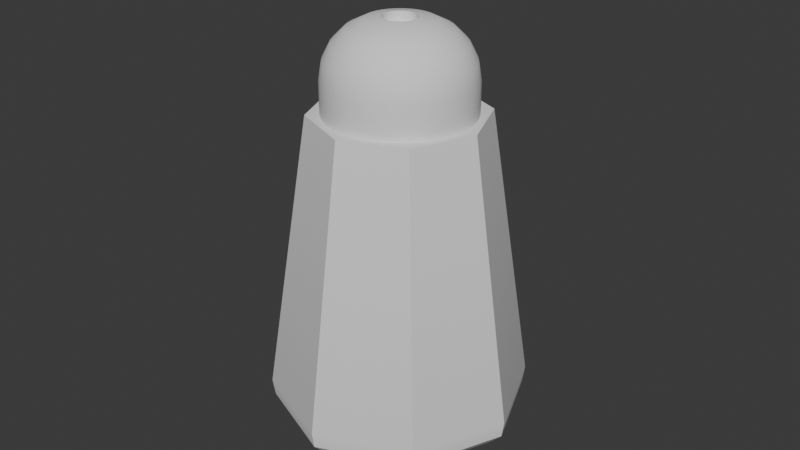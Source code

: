 # Source: sugar.blend  (saved by Blender 4.5.91; exported with 4.5.12 LTS)
import bpy
from mathutils import Matrix  # noqa: F401  (used for matrix-valued properties, if any)

bpy.ops.wm.read_factory_settings(use_empty=True)
scene = bpy.context.scene
scene.name = 'Scene'

# ---- collections
col_collection = bpy.data.collections.new('Collection'); scene.collection.children.link(col_collection)

# ---- world
world_world = bpy.data.worlds.new('World'); scene.world = world_world
world_world.use_nodes = True; world_world.node_tree.nodes.clear()
_N = world_world.node_tree.nodes; _L = world_world.node_tree.links
n0 = _N.new('ShaderNodeOutputWorld'); n0.name = 'World Output'; n0.location = (200, 100)
n1 = _N.new('ShaderNodeBackground'); n1.name = 'Background'; n1.location = (-200, 100)
n1.inputs[0].default_value = (0.05088, 0.05088, 0.05088, 1.0)
_L.new(n1.outputs[0], n0.inputs[0])
n0.is_active_output = True
world_world.color = (0.05088, 0.05088, 0.05088)
world_world.sun_shadow_jitter_overblur = 0.0

# ---- meshes
me_cylinder_005 = bpy.data.meshes.new('Cylinder.005')
me_cylinder_005.from_pydata([(3.127e-11, 0.02652, 0.05707), (0.01875, 0.01875, 0.05707), (0.02652, 0.0, 0.05707), (0.01875, -0.01875, 0.05707), (3.127e-11, -0.02652, 0.05707), (-0.01875, -0.01875, 0.05707), (-0.02652, 0.0, 0.05707), (-0.01875, 0.01875, 0.05707), (-4.576e-10, 0.02994, -0.04086), (-6.754e-11, 0.03978, -0.03045), (-2.86e-10, 0.03542, -0.03947), (-1.43e-10, 0.03902, -0.03566), (0.02117, 0.02117, -0.04086), (0.02813, 0.02813, -0.03045), (0.02505, 0.02505, -0.03947), (0.02759, 0.02759, -0.03566), (0.02994, 4.576e-10, -0.04086), (0.03978, 0.0, -0.03045), (0.03542, 2.288e-10, -0.03947), (0.03902, 8.581e-11, -0.03566), (0.02117, -0.02117, -0.04086), (0.02813, -0.02813, -0.03045), (0.02505, -0.02505, -0.03947), (0.02759, -0.02759, -0.03566), (4.576e-10, -0.02994, -0.04086), (-6.754e-11, -0.03978, -0.03045), (2.288e-10, -0.03542, -0.03947), (2.86e-11, -0.03902, -0.03566), (-0.02117, -0.02117, -0.04086), (-0.02813, -0.02813, -0.03045), (-0.02505, -0.02505, -0.03947), (-0.02759, -0.02759, -0.03566), (-0.02994, -4.576e-10, -0.04086), (-0.03978, 0.0, -0.03045), (-0.03542, -2.288e-10, -0.03947), (-0.03902, -8.581e-11, -0.03566), (-0.02117, 0.02117, -0.04086), (-0.02813, 0.02813, -0.03045), (-0.02505, 0.02505, -0.03947), (-0.02759, 0.02759, -0.03566), (0.01583, 0.01583, 0.05707), (7.56e-10, 0.02238, 0.05707), (0.02238, -6.065e-10, 0.05707), (0.01583, -0.01583, 0.05707), (-8.002e-10, -0.02238, 0.05707), (-0.01583, -0.01583, 0.05707), (-0.02238, 9.497e-10, 0.05707), (-0.01583, 0.01583, 0.05707), (0.008565, 0.02068, 0.05707), (0.02068, 0.008565, 0.05707), (0.02068, -0.008565, 0.05707), (0.008565, -0.02068, 0.05707), (-0.008565, -0.02068, 0.05707), (-0.02068, -0.008565, 0.05707), (-0.02068, 0.008565, 0.05707), (-0.008565, 0.02068, 0.05707), (0.004366, 0.02195, 0.05707), (0.01861, 0.01243, 0.05707), (0.02195, -0.004366, 0.05707), (0.01243, -0.01861, 0.05707), (-0.004366, -0.02195, 0.05707), (-0.01861, -0.01243, 0.05707), (-0.02195, 0.004366, 0.05707), (-0.01243, 0.01861, 0.05707), (0.01243, 0.01861, 0.05707), (0.02195, 0.004366, 0.05707), (0.01861, -0.01243, 0.05707), (0.004366, -0.02195, 0.05707), (-0.01243, -0.01861, 0.05707), (-0.02195, -0.004366, 0.05707), (-0.01861, 0.01243, 0.05707), (-0.004366, 0.02195, 0.05707), (0.0009788, 0.004921, 0.08433), (0.004366, 0.02195, 0.06705), (0.002026, 0.01018, 0.08348), (0.00297, 0.01493, 0.08103), (0.003719, 0.0187, 0.0772), (0.0042, 0.02112, 0.07239), (2.71e-10, 0.02238, 0.06705), (-5.721e-10, 0.005017, 0.08433), (1.43e-11, 0.02153, 0.07239), (-2.288e-10, 0.01906, 0.0772), (-4.147e-10, 0.01522, 0.08103), (-5.292e-10, 0.01038, 0.08348), (0.004171, 0.002787, 0.08433), (0.01861, 0.01243, 0.06705), (0.008633, 0.005768, 0.08348), (0.01266, 0.008457, 0.08103), (0.01585, 0.01059, 0.0772), (0.0179, 0.01196, 0.07239), (0.01583, 0.01583, 0.06705), (0.003548, 0.003548, 0.08433), (0.01522, 0.01522, 0.07239), (0.01348, 0.01348, 0.0772), (0.01076, 0.01076, 0.08103), (0.007342, 0.007342, 0.08348), (0.004921, -0.0009788, 0.08433), (0.02195, -0.004366, 0.06705), (0.01018, -0.002026, 0.08348), (0.01493, -0.00297, 0.08103), (0.0187, -0.003719, 0.0772), (0.02112, -0.0042, 0.07239), (0.02238, -6.065e-10, 0.06705), (0.005017, 8.581e-09, 0.08433), (0.02153, -1.573e-10, 0.07239), (0.01906, 1.144e-09, 0.0772), (0.01522, 3.175e-09, 0.08103), (0.01038, 5.742e-09, 0.08348), (0.002787, -0.004171, 0.08433), (0.01243, -0.01861, 0.06705), (0.005768, -0.008633, 0.08348), (0.008457, -0.01266, 0.08103), (0.01059, -0.01585, 0.0772), (0.01196, -0.0179, 0.07239), (0.01583, -0.01583, 0.06705), (0.003548, -0.003548, 0.08433), (0.01522, -0.01522, 0.07239), (0.01348, -0.01348, 0.0772), (0.01076, -0.01076, 0.08103), (0.007342, -0.007342, 0.08348), (-0.0009788, -0.004921, 0.08433), (-0.004366, -0.02195, 0.06705), (-0.002026, -0.01018, 0.08348), (-0.00297, -0.01493, 0.08103), (-0.003719, -0.0187, 0.0772), (-0.0042, -0.02112, 0.07239), (-1.285e-09, -0.02238, 0.06705), (-2.174e-09, -0.005017, 0.08433), (-1.545e-09, -0.02153, 0.07239), (-1.788e-09, -0.01906, 0.0772), (-1.988e-09, -0.01522, 0.08103), (-2.117e-09, -0.01038, 0.08348), (-0.004171, -0.002787, 0.08433), (-0.01861, -0.01243, 0.06705), (-0.008633, -0.005768, 0.08348), (-0.01266, -0.008457, 0.08103), (-0.01585, -0.01059, 0.0772), (-0.0179, -0.01196, 0.07239), (-0.01583, -0.01583, 0.06705), (-0.003548, -0.003548, 0.08433), (-0.01522, -0.01522, 0.07239), (-0.01348, -0.01348, 0.0772), (-0.01076, -0.01076, 0.08103), (-0.007342, -0.007342, 0.08348), (-0.004921, 0.0009788, 0.08433), (-0.02195, 0.004366, 0.06705), (-0.01018, 0.002026, 0.08348), (-0.01493, 0.00297, 0.08103), (-0.0187, 0.003719, 0.0772), (-0.02112, 0.0042, 0.07239), (-0.02238, 9.497e-10, 0.06705), (-0.005017, 9.153e-10, 0.08433), (-0.02153, 9.439e-10, 0.07239), (-0.01906, 9.439e-10, 0.0772), (-0.01522, 9.439e-10, 0.08103), (-0.01038, 9.224e-10, 0.08348), (-0.002787, 0.004171, 0.08433), (-0.01243, 0.01861, 0.06705), (-0.005768, 0.008633, 0.08348), (-0.008457, 0.01266, 0.08103), (-0.01059, 0.01585, 0.0772), (-0.01196, 0.0179, 0.07239), (-0.01583, 0.01583, 0.06705), (-0.003548, 0.003548, 0.08433), (-0.01522, 0.01522, 0.07239), (-0.01348, 0.01348, 0.0772), (-0.01076, 0.01076, 0.08103), (-0.007342, 0.007342, 0.08348), (0.002787, 0.004171, 0.08433), (0.01243, 0.01861, 0.06705), (0.005768, 0.008633, 0.08348), (0.008457, 0.01266, 0.08103), (0.01059, 0.01585, 0.0772), (0.01196, 0.0179, 0.07239), (0.008565, 0.02068, 0.06705), (0.00192, 0.004635, 0.08433), (0.008239, 0.01989, 0.07239), (0.007296, 0.01761, 0.0772), (0.005826, 0.01406, 0.08103), (0.003973, 0.009592, 0.08348), (0.004921, 0.0009788, 0.08433), (0.02195, 0.004366, 0.06705), (0.01018, 0.002026, 0.08348), (0.01493, 0.00297, 0.08103), (0.0187, 0.003719, 0.0772), (0.02112, 0.0042, 0.07239), (0.02068, 0.008565, 0.06705), (0.004635, 0.00192, 0.08433), (0.01989, 0.008239, 0.07239), (0.01761, 0.007296, 0.0772), (0.01406, 0.005826, 0.08103), (0.009592, 0.003973, 0.08348), (0.004171, -0.002787, 0.08433), (0.01861, -0.01243, 0.06705), (0.008633, -0.005768, 0.08348), (0.01266, -0.008457, 0.08103), (0.01585, -0.01059, 0.0772), (0.0179, -0.01196, 0.07239), (0.02068, -0.008565, 0.06705), (0.004635, -0.00192, 0.08433), (0.01989, -0.008239, 0.07239), (0.01761, -0.007296, 0.0772), (0.01406, -0.005826, 0.08103), (0.009592, -0.003973, 0.08348), (0.0009788, -0.004921, 0.08433), (0.004366, -0.02195, 0.06705), (0.002026, -0.01018, 0.08348), (0.00297, -0.01493, 0.08103), (0.003719, -0.0187, 0.0772), (0.0042, -0.02112, 0.07239), (0.008565, -0.02068, 0.06705), (0.00192, -0.004635, 0.08433), (0.008239, -0.01989, 0.07239), (0.007296, -0.01761, 0.0772), (0.005826, -0.01406, 0.08103), (0.003973, -0.009592, 0.08348), (-0.002787, -0.004171, 0.08433), (-0.01243, -0.01861, 0.06705), (-0.005768, -0.008633, 0.08348), (-0.008457, -0.01266, 0.08103), (-0.01059, -0.01585, 0.0772), (-0.01196, -0.0179, 0.07239), (-0.008565, -0.02068, 0.06705), (-0.00192, -0.004635, 0.08433), (-0.008239, -0.01989, 0.07239), (-0.007296, -0.01761, 0.0772), (-0.005826, -0.01406, 0.08103), (-0.003973, -0.009592, 0.08348), (-0.004921, -0.0009788, 0.08433), (-0.02195, -0.004366, 0.06705), (-0.01018, -0.002026, 0.08348), (-0.01493, -0.00297, 0.08103), (-0.0187, -0.003719, 0.0772), (-0.02112, -0.0042, 0.07239), (-0.02068, -0.008565, 0.06705), (-0.004635, -0.00192, 0.08433), (-0.01989, -0.008239, 0.07239), (-0.01761, -0.007296, 0.0772), (-0.01406, -0.005826, 0.08103), (-0.009592, -0.003973, 0.08348), (-0.004171, 0.002787, 0.08433), (-0.01861, 0.01243, 0.06705), (-0.008633, 0.005768, 0.08348), (-0.01266, 0.008457, 0.08103), (-0.01585, 0.01059, 0.0772), (-0.0179, 0.01196, 0.07239), (-0.02068, 0.008565, 0.06705), (-0.004635, 0.00192, 0.08433), (-0.01989, 0.008239, 0.07239), (-0.01761, 0.007296, 0.0772), (-0.01406, 0.005826, 0.08103), (-0.009592, 0.003973, 0.08348), (-0.0009788, 0.004921, 0.08433), (-0.004366, 0.02195, 0.06705), (-0.002026, 0.01018, 0.08348), (-0.00297, 0.01493, 0.08103), (-0.003719, 0.0187, 0.0772), (-0.0042, 0.02112, 0.07239), (-0.008565, 0.02068, 0.06705), (-0.00192, 0.004635, 0.08433), (-0.008239, 0.01989, 0.07239), (-0.007296, 0.01761, 0.0772), (-0.005826, 0.01406, 0.08103), (-0.003973, 0.009592, 0.08348), (-5.721e-10, 0.005017, 0.08163), (0.0009788, 0.004921, 0.08163), (0.003548, 0.003548, 0.08163), (0.004171, 0.002787, 0.08163), (0.005017, 8.581e-09, 0.08163), (0.004921, -0.0009788, 0.08163), (0.003548, -0.003548, 0.08163), (0.002787, -0.004171, 0.08163), (-2.174e-09, -0.005017, 0.08163), (-0.0009788, -0.004921, 0.08163), (-0.003548, -0.003548, 0.08163), (-0.004171, -0.002787, 0.08163), (-0.005017, 9.153e-10, 0.08163), (-0.004921, 0.0009788, 0.08163), (-0.003548, 0.003548, 0.08163), (-0.002787, 0.004171, 0.08163), (0.00192, 0.004635, 0.08163), (0.002787, 0.004171, 0.08163), (0.004635, 0.00192, 0.08163), (0.004921, 0.0009788, 0.08163), (0.004635, -0.00192, 0.08163), (0.004171, -0.002787, 0.08163), (0.00192, -0.004635, 0.08163), (0.0009788, -0.004921, 0.08163), (-0.00192, -0.004635, 0.08163), (-0.002787, -0.004171, 0.08163), (-0.004635, -0.00192, 0.08163), (-0.004921, -0.0009788, 0.08163), (-0.004635, 0.00192, 0.08163), (-0.004171, 0.002787, 0.08163), (-0.00192, 0.004635, 0.08163), (-0.0009788, 0.004921, 0.08163)], [], [(37, 7, 0, 9), (17, 2, 3, 21), (21, 3, 4, 25), (25, 4, 5, 29), (29, 5, 6, 33), (33, 6, 7, 37), (1, 0, 41, 56, 48, 64, 40), (13, 1, 2, 17), (9, 0, 1, 13), (9, 13, 15, 11), (11, 15, 14, 10), (10, 14, 12, 8), (13, 17, 19, 15), (15, 19, 18, 14), (14, 18, 16, 12), (17, 21, 23, 19), (19, 23, 22, 18), (18, 22, 20, 16), (21, 25, 27, 23), (23, 27, 26, 22), (22, 26, 24, 20), (25, 29, 31, 27), (27, 31, 30, 26), (26, 30, 28, 24), (29, 33, 35, 31), (31, 35, 34, 30), (30, 34, 32, 28), (33, 37, 39, 35), (35, 39, 38, 34), (34, 38, 36, 32), (37, 9, 11, 39), (39, 11, 10, 38), (38, 10, 8, 36), (8, 12, 16, 20, 24, 28, 32, 36), (68, 52, 222, 217), (0, 7, 47, 63, 55, 71, 41), (6, 5, 45, 61, 53, 69, 46), (4, 3, 43, 59, 51, 67, 44), (2, 1, 40, 57, 49, 65, 42), (7, 6, 46, 62, 54, 70, 47), (5, 4, 44, 60, 52, 68, 45), (3, 2, 42, 58, 50, 66, 43), (48, 56, 73, 174), (54, 62, 145, 246), (59, 43, 114, 109), (69, 53, 234, 229), (55, 63, 157, 258), (60, 44, 126, 121), (70, 54, 246, 241), (61, 45, 138, 133), (71, 55, 258, 253), (62, 46, 150, 145), (63, 47, 162, 157), (41, 71, 253, 78), (64, 48, 174, 169), (40, 64, 169, 90), (57, 40, 90, 85), (42, 65, 181, 102), (259, 156, 279, 294), (43, 66, 193, 114), (49, 57, 85, 186), (44, 67, 205, 126), (50, 58, 97, 198), (45, 68, 217, 138), (65, 49, 186, 181), (51, 59, 109, 210), (46, 69, 229, 150), (66, 50, 198, 193), (52, 60, 121, 222), (47, 70, 241, 162), (67, 51, 210, 205), (53, 61, 133, 234), (58, 42, 102, 97), (73, 78, 80, 77), (77, 80, 81, 76), (76, 81, 82, 75), (75, 82, 83, 74), (74, 83, 79, 72), (85, 90, 92, 89), (89, 92, 93, 88), (88, 93, 94, 87), (87, 94, 95, 86), (86, 95, 91, 84), (97, 102, 104, 101), (101, 104, 105, 100), (100, 105, 106, 99), (99, 106, 107, 98), (98, 107, 103, 96), (109, 114, 116, 113), (113, 116, 117, 112), (112, 117, 118, 111), (111, 118, 119, 110), (110, 119, 115, 108), (121, 126, 128, 125), (125, 128, 129, 124), (124, 129, 130, 123), (123, 130, 131, 122), (122, 131, 127, 120), (133, 138, 140, 137), (137, 140, 141, 136), (136, 141, 142, 135), (135, 142, 143, 134), (134, 143, 139, 132), (145, 150, 152, 149), (149, 152, 153, 148), (148, 153, 154, 147), (147, 154, 155, 146), (146, 155, 151, 144), (157, 162, 164, 161), (161, 164, 165, 160), (160, 165, 166, 159), (159, 166, 167, 158), (158, 167, 163, 156), (169, 174, 176, 173), (173, 176, 177, 172), (172, 177, 178, 171), (171, 178, 179, 170), (170, 179, 175, 168), (181, 186, 188, 185), (185, 188, 189, 184), (184, 189, 190, 183), (183, 190, 191, 182), (182, 191, 187, 180), (193, 198, 200, 197), (197, 200, 201, 196), (196, 201, 202, 195), (195, 202, 203, 194), (194, 203, 199, 192), (205, 210, 212, 209), (209, 212, 213, 208), (208, 213, 214, 207), (207, 214, 215, 206), (206, 215, 211, 204), (217, 222, 224, 221), (221, 224, 225, 220), (220, 225, 226, 219), (219, 226, 227, 218), (218, 227, 223, 216), (229, 234, 236, 233), (233, 236, 237, 232), (232, 237, 238, 231), (231, 238, 239, 230), (230, 239, 235, 228), (241, 246, 248, 245), (245, 248, 249, 244), (244, 249, 250, 243), (243, 250, 251, 242), (242, 251, 247, 240), (253, 258, 260, 257), (257, 260, 261, 256), (256, 261, 262, 255), (255, 262, 263, 254), (254, 263, 259, 252), (174, 73, 77, 176), (176, 77, 76, 177), (177, 76, 75, 178), (178, 75, 74, 179), (179, 74, 72, 175), (186, 85, 89, 188), (188, 89, 88, 189), (189, 88, 87, 190), (190, 87, 86, 191), (191, 86, 84, 187), (198, 97, 101, 200), (200, 101, 100, 201), (201, 100, 99, 202), (202, 99, 98, 203), (203, 98, 96, 199), (210, 109, 113, 212), (212, 113, 112, 213), (213, 112, 111, 214), (214, 111, 110, 215), (215, 110, 108, 211), (222, 121, 125, 224), (224, 125, 124, 225), (225, 124, 123, 226), (226, 123, 122, 227), (227, 122, 120, 223), (234, 133, 137, 236), (236, 137, 136, 237), (237, 136, 135, 238), (238, 135, 134, 239), (239, 134, 132, 235), (246, 145, 149, 248), (248, 149, 148, 249), (249, 148, 147, 250), (250, 147, 146, 251), (251, 146, 144, 247), (258, 157, 161, 260), (260, 161, 160, 261), (261, 160, 159, 262), (262, 159, 158, 263), (263, 158, 156, 259), (90, 169, 173, 92), (92, 173, 172, 93), (93, 172, 171, 94), (94, 171, 170, 95), (95, 170, 168, 91), (102, 181, 185, 104), (104, 185, 184, 105), (105, 184, 183, 106), (106, 183, 182, 107), (107, 182, 180, 103), (114, 193, 197, 116), (116, 197, 196, 117), (117, 196, 195, 118), (118, 195, 194, 119), (119, 194, 192, 115), (126, 205, 209, 128), (128, 209, 208, 129), (129, 208, 207, 130), (130, 207, 206, 131), (131, 206, 204, 127), (138, 217, 221, 140), (140, 221, 220, 141), (141, 220, 219, 142), (142, 219, 218, 143), (143, 218, 216, 139), (150, 229, 233, 152), (152, 233, 232, 153), (153, 232, 231, 154), (154, 231, 230, 155), (155, 230, 228, 151), (162, 241, 245, 164), (164, 245, 244, 165), (165, 244, 243, 166), (166, 243, 242, 167), (167, 242, 240, 163), (78, 253, 257, 80), (80, 257, 256, 81), (81, 256, 255, 82), (82, 255, 254, 83), (83, 254, 252, 79), (56, 41, 78, 73), (266, 281, 280, 265, 264, 295, 294, 279, 278, 293, 292, 277, 276, 291, 290, 275, 274, 289, 288, 273, 272, 287, 286, 271, 270, 285, 284, 269, 268, 283, 282, 267), (228, 235, 290, 291), (168, 175, 280, 281), (108, 115, 270, 271), (235, 132, 275, 290), (163, 240, 293, 278), (211, 108, 271, 286), (240, 247, 292, 293), (139, 216, 289, 274), (180, 187, 282, 283), (120, 127, 272, 273), (187, 84, 267, 282), (115, 192, 285, 270), (252, 259, 294, 295), (91, 168, 281, 266), (192, 199, 284, 285), (132, 139, 274, 275), (72, 79, 264, 265), (247, 144, 277, 292), (79, 252, 295, 264), (204, 211, 286, 287), (223, 120, 273, 288), (144, 151, 276, 277), (151, 228, 291, 276), (84, 91, 266, 267), (199, 96, 269, 284), (127, 204, 287, 272), (216, 223, 288, 289), (175, 72, 265, 280), (156, 163, 278, 279), (103, 180, 283, 268), (96, 103, 268, 269)])
me_cylinder_005.polygons.foreach_set('use_smooth', [True] * 266)
_k = set([(0, 1), (0, 7), (0, 9), (1, 2), (1, 13), (2, 3), (2, 17), (3, 4), (3, 21), (4, 5), (4, 25), (5, 6), (5, 29), (6, 7), (6, 33), (7, 37), (9, 11), (10, 11), (10, 14), (10, 38), (11, 15), (11, 39), (13, 15), (14, 15), (14, 18), (15, 19), (17, 19), (18, 19), (18, 22), (19, 23), (21, 23), (22, 23), (22, 26), (23, 27), (25, 27), (26, 27), (26, 30), (27, 31), (29, 31), (30, 31), (30, 34), (31, 35), (33, 35), (34, 35), (34, 38), (35, 39), (37, 39), (38, 39), (40, 57), (40, 64), (41, 56), (41, 71), (42, 58), (42, 65), (43, 59), (43, 66), (44, 60), (44, 67), (45, 61), (45, 68), (46, 62), (46, 69), (47, 63), (47, 70), (48, 56), (48, 64), (49, 57), (49, 65), (50, 58), (50, 66), (51, 59), (51, 67), (52, 60), (52, 68), (53, 61), (53, 69), (54, 62), (54, 70), (55, 63), (55, 71), (72, 79), (72, 175), (79, 252), (84, 91), (84, 187), (91, 168), (96, 103), (96, 199), (103, 180), (108, 115), (108, 211), (115, 192), (120, 127), (120, 223), (127, 204), (132, 139), (132, 235), (139, 216), (144, 151), (144, 247), (151, 228), (156, 163), (156, 259), (163, 240), (168, 175), (180, 187), (192, 199), (204, 211), (216, 223), (228, 235), (240, 247), (252, 259), (264, 265), (264, 295), (265, 280), (266, 267), (266, 281), (267, 282), (268, 269), (268, 283), (269, 284), (270, 271), (270, 285), (271, 286), (272, 273), (272, 287), (273, 288), (274, 275), (274, 289), (275, 290), (276, 277), (276, 291), (277, 292), (278, 279), (278, 293), (279, 294), (280, 281), (282, 283), (284, 285), (286, 287), (288, 289), (290, 291), (292, 293), (294, 295)])
me_cylinder_005.attributes.new('sharp_edge', 'BOOLEAN', 'EDGE').data.foreach_set('value', [ (min(e.vertices), max(e.vertices)) in _k for e in me_cylinder_005.edges])
_uv = me_cylinder_005.uv_layers.new(name='UVMap')
_uv.uv.foreach_set('vector', [0.6493, 0.7675, 0.6382, 0.5757, 0.6696, 0.5756, 0.6964, 0.7674, 0.7436, 0.7675, 0.7547, 0.5757, 0.7992, 0.5757, 0.8103, 0.7675, 0.8103, 0.7675, 0.7992, 0.5757, 0.8306, 0.5756, 0.8575, 0.7674, 0.581, 0.9141, 0.5922, 0.7873, 0.6366, 0.7873, 0.6477, 0.9141, 0.5354, 0.7674, 0.5622, 0.5756, 0.5937, 0.5757, 0.5826, 0.7675, 0.5826, 0.7675, 0.5937, 0.5757, 0.6382, 0.5757, 0.6493, 0.7675, 0.2488, 0.8072, 0.2485, 0.9007, 0.2313, 0.8935, 0.237, 0.8742, 0.239, 0.8539, 0.2371, 0.8337, 0.2314, 0.8143, 0.6964, 0.7674, 0.7233, 0.5756, 0.7547, 0.5757, 0.7436, 0.7675, 0.739, 0.9141, 0.7501, 0.7873, 0.7946, 0.7873, 0.8057, 0.9141, 0.739, 0.9141, 0.8057, 0.9141, 0.8051, 0.9237, 0.7397, 0.9237, 0.7397, 0.9237, 0.8051, 0.9237, 0.8021, 0.9348, 0.7427, 0.9348, 0.8609, 0.3705, 0.9424, 0.3705, 0.9359, 0.3863, 0.8675, 0.3863, 0.6964, 0.7674, 0.7436, 0.7675, 0.7442, 0.7789, 0.698, 0.7788, 0.8051, 0.9237, 0.8514, 0.9541, 0.8441, 0.9624, 0.8021, 0.9348, 0.9424, 0.3705, 1.0, 0.4281, 0.9843, 0.4346, 0.9359, 0.3863, 0.7436, 0.7675, 0.8103, 0.7675, 0.8097, 0.7789, 0.7442, 0.7789, 0.7442, 0.7789, 0.8097, 0.7789, 0.8066, 0.7873, 0.7472, 0.7873, 1.0, 0.4281, 0.9999, 0.5095, 0.9842, 0.5031, 0.9843, 0.4346, 0.8103, 0.7675, 0.8575, 0.7674, 0.8559, 0.7788, 0.8097, 0.7789, 0.5354, 0.9541, 0.5817, 0.9237, 0.5847, 0.9348, 0.5427, 0.9624, 0.9999, 0.5095, 0.9424, 0.5672, 0.9358, 0.5515, 0.9842, 0.5031, 0.581, 0.9141, 0.6477, 0.9141, 0.6471, 0.9237, 0.5817, 0.9237, 0.5817, 0.9237, 0.6471, 0.9237, 0.6441, 0.9348, 0.5847, 0.9348, 0.9424, 0.5672, 0.861, 0.5672, 0.8674, 0.5515, 0.9358, 0.5515, 0.5354, 0.7674, 0.5826, 0.7675, 0.5832, 0.7789, 0.5369, 0.7788, 0.6471, 0.9237, 0.6934, 0.9541, 0.6861, 0.9624, 0.6441, 0.9348, 0.861, 0.5672, 0.8033, 0.5097, 0.8191, 0.5031, 0.8674, 0.5515, 0.5826, 0.7675, 0.6493, 0.7675, 0.6486, 0.7789, 0.5832, 0.7789, 0.5832, 0.7789, 0.6486, 0.7789, 0.6456, 0.7873, 0.5862, 0.7873, 0.8033, 0.5097, 0.8034, 0.4282, 0.8192, 0.4347, 0.8191, 0.5031, 0.6493, 0.7675, 0.6964, 0.7674, 0.6949, 0.7788, 0.6486, 0.7789, 0.6934, 0.9541, 0.7397, 0.9237, 0.7427, 0.9348, 0.7007, 0.9624, 0.8034, 0.4282, 0.8609, 0.3705, 0.8675, 0.3863, 0.8192, 0.4347, 0.8675, 0.3863, 0.9359, 0.3863, 0.9843, 0.4346, 0.9842, 0.5031, 0.9358, 0.5515, 0.8674, 0.5515, 0.8191, 0.5031, 0.8192, 0.4347, 0.513, 0.07139, 0.5564, 0.1149, 0.4973, 0.1655, 0.4646, 0.1327, 0.2485, 0.9007, 0.1818, 0.966, 0.1748, 0.9488, 0.1925, 0.9394, 0.2082, 0.9266, 0.2212, 0.9111, 0.2313, 0.8935, 0.08924, 0.9658, 0.02347, 0.9002, 0.04074, 0.893, 0.05033, 0.9107, 0.06322, 0.9262, 0.07874, 0.939, 0.09638, 0.9486, 0.0233, 0.807, 0.08924, 0.741, 0.09644, 0.7583, 0.07869, 0.7679, 0.0631, 0.7809, 0.05021, 0.7965, 0.04064, 0.8142, 0.1827, 0.741, 0.2488, 0.8072, 0.2314, 0.8143, 0.2218, 0.7965, 0.2089, 0.7809, 0.1932, 0.7679, 0.1755, 0.7583, 0.1818, 0.966, 0.08924, 0.9658, 0.09638, 0.9486, 0.1156, 0.9543, 0.1356, 0.9563, 0.1556, 0.9544, 0.1748, 0.9488, 0.02347, 0.9002, 0.0233, 0.807, 0.04064, 0.8142, 0.03491, 0.8335, 0.03305, 0.8537, 0.03497, 0.8737, 0.04074, 0.893, 0.08924, 0.741, 0.1827, 0.741, 0.1755, 0.7583, 0.1561, 0.7526, 0.1359, 0.7507, 0.1158, 0.7526, 0.09644, 0.7583, 0.07055, 0.5123, 0.03632, 0.461, 0.1049, 0.423, 0.1297, 0.4618, 0.1148, 0.07085, 0.166, 0.03673, 0.2041, 0.1047, 0.1654, 0.13, 0.6137, 0.4052, 0.5902, 0.462, 0.5209, 0.4268, 0.5386, 0.384, 0.2831, 0.001286, 0.3446, 0.001312, 0.3386, 0.07897, 0.2923, 0.07863, 0.001477, 0.282, 0.01335, 0.2219, 0.08796, 0.2432, 0.07868, 0.2887, 0.5905, 0.1661, 0.614, 0.2229, 0.5399, 0.247, 0.5226, 0.2042, 0.07142, 0.1142, 0.1148, 0.07085, 0.1654, 0.13, 0.1326, 0.1626, 0.405, 0.01334, 0.4619, 0.03697, 0.4266, 0.1063, 0.3839, 0.08829, 0.002062, 0.3433, 0.001477, 0.282, 0.07868, 0.2887, 0.07788, 0.3352, 0.166, 0.03673, 0.2228, 0.01324, 0.2469, 0.0873, 0.2041, 0.1047, 0.01335, 0.2219, 0.03713, 0.1651, 0.1064, 0.2007, 0.08796, 0.2432, 0.01216, 0.4041, 0.002062, 0.3433, 0.07788, 0.3352, 0.08796, 0.3803, 0.114, 0.5558, 0.07055, 0.5123, 0.1297, 0.4618, 0.1625, 0.4946, 0.1651, 0.5902, 0.114, 0.5558, 0.1625, 0.4946, 0.2005, 0.5208, 0.222, 0.614, 0.1651, 0.5902, 0.2005, 0.5208, 0.243, 0.5391, 0.4041, 0.614, 0.3439, 0.626, 0.3346, 0.5486, 0.38, 0.5398, 0.2679, 0.3085, 0.2697, 0.2997, 0.2846, 0.3037, 0.2832, 0.3096, 0.5902, 0.462, 0.5558, 0.5131, 0.4945, 0.4648, 0.5209, 0.4268, 0.2824, 0.626, 0.222, 0.614, 0.243, 0.5391, 0.2884, 0.5483, 0.614, 0.2229, 0.626, 0.2833, 0.5486, 0.2925, 0.5399, 0.247, 0.5123, 0.5565, 0.4611, 0.5907, 0.4231, 0.5229, 0.4617, 0.4974, 0.4619, 0.03697, 0.513, 0.07139, 0.4646, 0.1327, 0.4266, 0.1063, 0.3439, 0.626, 0.2824, 0.626, 0.2884, 0.5483, 0.3346, 0.5486, 0.6259, 0.3448, 0.6137, 0.4052, 0.5386, 0.384, 0.5484, 0.3388, 0.2228, 0.01324, 0.2831, 0.001286, 0.2923, 0.07863, 0.2469, 0.0873, 0.5558, 0.5131, 0.5123, 0.5565, 0.4617, 0.4974, 0.4945, 0.4648, 0.5564, 0.1149, 0.5905, 0.1661, 0.5226, 0.2042, 0.4973, 0.1655, 0.03713, 0.1651, 0.07142, 0.1142, 0.1326, 0.1626, 0.1064, 0.2007, 0.626, 0.2833, 0.6259, 0.3448, 0.5484, 0.3388, 0.5486, 0.2925, 0.3446, 0.001312, 0.405, 0.01334, 0.3839, 0.08829, 0.3386, 0.07897, 0.4611, 0.5907, 0.4041, 0.614, 0.38, 0.5398, 0.4231, 0.5229, 0.1049, 0.423, 0.08796, 0.3803, 0.1256, 0.3687, 0.1397, 0.4046, 0.1397, 0.4046, 0.1256, 0.3687, 0.1629, 0.3575, 0.1743, 0.3861, 0.1743, 0.3861, 0.1629, 0.3575, 0.1997, 0.3467, 0.2083, 0.3683, 0.2083, 0.3683, 0.1997, 0.3467, 0.2357, 0.3362, 0.2416, 0.351, 0.2416, 0.351, 0.2357, 0.3362, 0.2693, 0.3264, 0.2727, 0.3348, 0.243, 0.5391, 0.2005, 0.5208, 0.2197, 0.4857, 0.2551, 0.5003, 0.2551, 0.5003, 0.2197, 0.4857, 0.238, 0.4513, 0.2664, 0.4631, 0.2664, 0.4631, 0.238, 0.4513, 0.2565, 0.4174, 0.2778, 0.4266, 0.2778, 0.4266, 0.2565, 0.4174, 0.2744, 0.3847, 0.2891, 0.3909, 0.2891, 0.3909, 0.2744, 0.3847, 0.2914, 0.3538, 0.2996, 0.3575, 0.4231, 0.5229, 0.38, 0.5398, 0.3688, 0.5021, 0.404, 0.4869, 0.404, 0.4869, 0.3688, 0.5021, 0.3575, 0.4646, 0.3861, 0.4529, 0.3861, 0.4529, 0.3575, 0.4646, 0.3466, 0.4275, 0.3683, 0.419, 0.3683, 0.419, 0.3466, 0.4275, 0.3362, 0.3916, 0.3509, 0.3857, 0.3509, 0.3857, 0.3362, 0.3916, 0.3263, 0.3578, 0.3346, 0.3544, 0.5386, 0.384, 0.5209, 0.4268, 0.4853, 0.4075, 0.5008, 0.3724, 0.5008, 0.3724, 0.4853, 0.4075, 0.451, 0.3892, 0.4632, 0.3609, 0.4632, 0.3609, 0.451, 0.3892, 0.4174, 0.3708, 0.4267, 0.3495, 0.4267, 0.3495, 0.4174, 0.3708, 0.3845, 0.3527, 0.3909, 0.3382, 0.3909, 0.3382, 0.3845, 0.3527, 0.3539, 0.3359, 0.3573, 0.3275, 0.5226, 0.2042, 0.5399, 0.247, 0.5017, 0.2588, 0.4872, 0.2231, 0.4872, 0.2231, 0.5017, 0.2588, 0.4644, 0.2697, 0.453, 0.2411, 0.453, 0.2411, 0.4644, 0.2697, 0.4273, 0.2806, 0.4189, 0.259, 0.4189, 0.259, 0.4273, 0.2806, 0.3915, 0.2911, 0.3856, 0.2763, 0.3856, 0.2763, 0.3915, 0.2911, 0.3577, 0.3008, 0.3543, 0.2925, 0.3839, 0.08829, 0.4266, 0.1063, 0.4074, 0.1422, 0.3724, 0.1266, 0.3724, 0.1266, 0.4074, 0.1422, 0.3892, 0.176, 0.3607, 0.1643, 0.3607, 0.1643, 0.3892, 0.176, 0.3708, 0.2098, 0.3494, 0.2007, 0.3494, 0.2007, 0.3708, 0.2098, 0.3527, 0.2427, 0.3381, 0.2364, 0.3381, 0.2364, 0.3527, 0.2427, 0.3358, 0.2733, 0.3274, 0.2698, 0.2041, 0.1047, 0.2469, 0.0873, 0.2586, 0.1255, 0.223, 0.14, 0.223, 0.14, 0.2586, 0.1255, 0.2696, 0.1628, 0.2409, 0.1742, 0.2409, 0.1742, 0.2696, 0.1628, 0.2805, 0.1998, 0.2589, 0.2083, 0.2589, 0.2083, 0.2805, 0.1998, 0.291, 0.2356, 0.2762, 0.2416, 0.2762, 0.2416, 0.291, 0.2356, 0.3008, 0.2696, 0.2924, 0.2728, 0.08796, 0.2432, 0.1064, 0.2007, 0.1416, 0.2198, 0.1267, 0.2552, 0.1267, 0.2552, 0.1416, 0.2198, 0.1757, 0.238, 0.1642, 0.2666, 0.1642, 0.2666, 0.1757, 0.238, 0.2096, 0.2564, 0.2006, 0.2778, 0.2006, 0.2778, 0.2096, 0.2564, 0.2424, 0.2744, 0.2363, 0.2891, 0.2363, 0.2891, 0.2424, 0.2744, 0.2734, 0.2915, 0.2697, 0.2997, 0.1625, 0.4946, 0.1297, 0.4618, 0.1613, 0.4365, 0.1877, 0.4643, 0.1877, 0.4643, 0.1613, 0.4365, 0.1912, 0.4118, 0.2127, 0.4339, 0.2127, 0.4339, 0.1912, 0.4118, 0.221, 0.3878, 0.2372, 0.4045, 0.2372, 0.4045, 0.221, 0.3878, 0.2502, 0.3644, 0.2612, 0.3758, 0.2612, 0.3758, 0.2502, 0.3644, 0.2777, 0.3423, 0.284, 0.3486, 0.3346, 0.5486, 0.2884, 0.5483, 0.2924, 0.5084, 0.3308, 0.5089, 0.3308, 0.5089, 0.2924, 0.5084, 0.2965, 0.4695, 0.3272, 0.4699, 0.3272, 0.4699, 0.2965, 0.4695, 0.3006, 0.4315, 0.3239, 0.4319, 0.3239, 0.4319, 0.3006, 0.4315, 0.3046, 0.3943, 0.3205, 0.3944, 0.3205, 0.3944, 0.3046, 0.3943, 0.3084, 0.3593, 0.3175, 0.3596, 0.4945, 0.4648, 0.4617, 0.4974, 0.4365, 0.4665, 0.4642, 0.4397, 0.4642, 0.4397, 0.4365, 0.4665, 0.4117, 0.4359, 0.4338, 0.4146, 0.4338, 0.4146, 0.4117, 0.4359, 0.3876, 0.4061, 0.4043, 0.3899, 0.4043, 0.3899, 0.3876, 0.4061, 0.3642, 0.3769, 0.3757, 0.3659, 0.3757, 0.3659, 0.3642, 0.3769, 0.3423, 0.3496, 0.3486, 0.3432, 0.5486, 0.2925, 0.5484, 0.3388, 0.508, 0.3347, 0.5087, 0.2965, 0.5087, 0.2965, 0.508, 0.3347, 0.4695, 0.3309, 0.4698, 0.3001, 0.4698, 0.3001, 0.4695, 0.3309, 0.4313, 0.3267, 0.4318, 0.3034, 0.4318, 0.3034, 0.4313, 0.3267, 0.3941, 0.3226, 0.3943, 0.3067, 0.3943, 0.3067, 0.3941, 0.3226, 0.3594, 0.3187, 0.3594, 0.3097, 0.4646, 0.1327, 0.4973, 0.1655, 0.4665, 0.1907, 0.4396, 0.1631, 0.4396, 0.1631, 0.4665, 0.1907, 0.4358, 0.2155, 0.4146, 0.1934, 0.4146, 0.1934, 0.4358, 0.2155, 0.4062, 0.2396, 0.39, 0.2229, 0.39, 0.2229, 0.4062, 0.2396, 0.3769, 0.263, 0.3659, 0.2515, 0.3659, 0.2515, 0.3769, 0.263, 0.3494, 0.2849, 0.3431, 0.2786, 0.2923, 0.07863, 0.3386, 0.07897, 0.3348, 0.1188, 0.2964, 0.1184, 0.2964, 0.1184, 0.3348, 0.1188, 0.3308, 0.1577, 0.3, 0.1574, 0.3, 0.1574, 0.3308, 0.1577, 0.3266, 0.1958, 0.3033, 0.1954, 0.3033, 0.1954, 0.3266, 0.1958, 0.3225, 0.233, 0.3066, 0.2327, 0.3066, 0.2327, 0.3225, 0.233, 0.3186, 0.268, 0.3096, 0.2679, 0.1326, 0.1626, 0.1654, 0.13, 0.1905, 0.1607, 0.1629, 0.1876, 0.1629, 0.1876, 0.1905, 0.1607, 0.2154, 0.1914, 0.1932, 0.2127, 0.1932, 0.2127, 0.2154, 0.1914, 0.2395, 0.2211, 0.2228, 0.2373, 0.2228, 0.2373, 0.2395, 0.2211, 0.263, 0.2503, 0.2515, 0.2614, 0.2515, 0.2614, 0.263, 0.2503, 0.2848, 0.2776, 0.2784, 0.284, 0.07788, 0.3352, 0.07868, 0.2887, 0.1186, 0.2926, 0.1181, 0.331, 0.1181, 0.331, 0.1186, 0.2926, 0.1576, 0.2966, 0.1572, 0.3273, 0.1572, 0.3273, 0.1576, 0.2966, 0.1958, 0.3006, 0.1954, 0.3238, 0.1954, 0.3238, 0.1958, 0.3006, 0.233, 0.3047, 0.2327, 0.3206, 0.2327, 0.3206, 0.233, 0.3047, 0.2679, 0.3085, 0.2679, 0.3175, 0.1297, 0.4618, 0.1049, 0.423, 0.1397, 0.4046, 0.1613, 0.4365, 0.1613, 0.4365, 0.1397, 0.4046, 0.1743, 0.3861, 0.1912, 0.4118, 0.1912, 0.4118, 0.1743, 0.3861, 0.2083, 0.3683, 0.221, 0.3878, 0.221, 0.3878, 0.2083, 0.3683, 0.2416, 0.351, 0.2502, 0.3644, 0.2502, 0.3644, 0.2416, 0.351, 0.2727, 0.3348, 0.2777, 0.3423, 0.2884, 0.5483, 0.243, 0.5391, 0.2551, 0.5003, 0.2924, 0.5084, 0.2924, 0.5084, 0.2551, 0.5003, 0.2664, 0.4631, 0.2965, 0.4695, 0.2965, 0.4695, 0.2664, 0.4631, 0.2778, 0.4266, 0.3006, 0.4315, 0.3006, 0.4315, 0.2778, 0.4266, 0.2891, 0.3909, 0.3046, 0.3943, 0.3046, 0.3943, 0.2891, 0.3909, 0.2996, 0.3575, 0.3084, 0.3593, 0.4617, 0.4974, 0.4231, 0.5229, 0.404, 0.4869, 0.4365, 0.4665, 0.4365, 0.4665, 0.404, 0.4869, 0.3861, 0.4529, 0.4117, 0.4359, 0.4117, 0.4359, 0.3861, 0.4529, 0.3683, 0.419, 0.3876, 0.4061, 0.3876, 0.4061, 0.3683, 0.419, 0.3509, 0.3857, 0.3642, 0.3769, 0.3642, 0.3769, 0.3509, 0.3857, 0.3346, 0.3544, 0.3423, 0.3496, 0.5484, 0.3388, 0.5386, 0.384, 0.5008, 0.3724, 0.508, 0.3347, 0.508, 0.3347, 0.5008, 0.3724, 0.4632, 0.3609, 0.4695, 0.3309, 0.4695, 0.3309, 0.4632, 0.3609, 0.4267, 0.3495, 0.4313, 0.3267, 0.4313, 0.3267, 0.4267, 0.3495, 0.3909, 0.3382, 0.3941, 0.3226, 0.3941, 0.3226, 0.3909, 0.3382, 0.3573, 0.3275, 0.3594, 0.3187, 0.4973, 0.1655, 0.5226, 0.2042, 0.4872, 0.2231, 0.4665, 0.1907, 0.4665, 0.1907, 0.4872, 0.2231, 0.453, 0.2411, 0.4358, 0.2155, 0.4358, 0.2155, 0.453, 0.2411, 0.4189, 0.259, 0.4062, 0.2396, 0.4062, 0.2396, 0.4189, 0.259, 0.3856, 0.2763, 0.3769, 0.263, 0.3769, 0.263, 0.3856, 0.2763, 0.3543, 0.2925, 0.3494, 0.2849, 0.3386, 0.07897, 0.3839, 0.08829, 0.3724, 0.1266, 0.3348, 0.1188, 0.3348, 0.1188, 0.3724, 0.1266, 0.3607, 0.1643, 0.3308, 0.1577, 0.3308, 0.1577, 0.3607, 0.1643, 0.3494, 0.2007, 0.3266, 0.1958, 0.3266, 0.1958, 0.3494, 0.2007, 0.3381, 0.2364, 0.3225, 0.233, 0.3225, 0.233, 0.3381, 0.2364, 0.3274, 0.2698, 0.3186, 0.268, 0.1654, 0.13, 0.2041, 0.1047, 0.223, 0.14, 0.1905, 0.1607, 0.1905, 0.1607, 0.223, 0.14, 0.2409, 0.1742, 0.2154, 0.1914, 0.2154, 0.1914, 0.2409, 0.1742, 0.2589, 0.2083, 0.2395, 0.2211, 0.2395, 0.2211, 0.2589, 0.2083, 0.2762, 0.2416, 0.263, 0.2503, 0.263, 0.2503, 0.2762, 0.2416, 0.2924, 0.2728, 0.2848, 0.2776, 0.07868, 0.2887, 0.08796, 0.2432, 0.1267, 0.2552, 0.1186, 0.2926, 0.1186, 0.2926, 0.1267, 0.2552, 0.1642, 0.2666, 0.1576, 0.2966, 0.1576, 0.2966, 0.1642, 0.2666, 0.2006, 0.2778, 0.1958, 0.3006, 0.1958, 0.3006, 0.2006, 0.2778, 0.2363, 0.2891, 0.233, 0.3047, 0.233, 0.3047, 0.2363, 0.2891, 0.2697, 0.2997, 0.2679, 0.3085, 0.2005, 0.5208, 0.1625, 0.4946, 0.1877, 0.4643, 0.2197, 0.4857, 0.2197, 0.4857, 0.1877, 0.4643, 0.2127, 0.4339, 0.238, 0.4513, 0.238, 0.4513, 0.2127, 0.4339, 0.2372, 0.4045, 0.2565, 0.4174, 0.2565, 0.4174, 0.2372, 0.4045, 0.2612, 0.3758, 0.2744, 0.3847, 0.2744, 0.3847, 0.2612, 0.3758, 0.284, 0.3486, 0.2914, 0.3538, 0.38, 0.5398, 0.3346, 0.5486, 0.3308, 0.5089, 0.3688, 0.5021, 0.3688, 0.5021, 0.3308, 0.5089, 0.3272, 0.4699, 0.3575, 0.4646, 0.3575, 0.4646, 0.3272, 0.4699, 0.3239, 0.4319, 0.3466, 0.4275, 0.3466, 0.4275, 0.3239, 0.4319, 0.3205, 0.3944, 0.3362, 0.3916, 0.3362, 0.3916, 0.3205, 0.3944, 0.3175, 0.3596, 0.3263, 0.3578, 0.5209, 0.4268, 0.4945, 0.4648, 0.4642, 0.4397, 0.4853, 0.4075, 0.4853, 0.4075, 0.4642, 0.4397, 0.4338, 0.4146, 0.451, 0.3892, 0.451, 0.3892, 0.4338, 0.4146, 0.4043, 0.3899, 0.4174, 0.3708, 0.4174, 0.3708, 0.4043, 0.3899, 0.3757, 0.3659, 0.3845, 0.3527, 0.3845, 0.3527, 0.3757, 0.3659, 0.3486, 0.3432, 0.3539, 0.3359, 0.5399, 0.247, 0.5486, 0.2925, 0.5087, 0.2965, 0.5017, 0.2588, 0.5017, 0.2588, 0.5087, 0.2965, 0.4698, 0.3001, 0.4644, 0.2697, 0.4644, 0.2697, 0.4698, 0.3001, 0.4318, 0.3034, 0.4273, 0.2806, 0.4273, 0.2806, 0.4318, 0.3034, 0.3943, 0.3067, 0.3915, 0.2911, 0.3915, 0.2911, 0.3943, 0.3067, 0.3594, 0.3097, 0.3577, 0.3008, 0.4266, 0.1063, 0.4646, 0.1327, 0.4396, 0.1631, 0.4074, 0.1422, 0.4074, 0.1422, 0.4396, 0.1631, 0.4146, 0.1934, 0.3892, 0.176, 0.3892, 0.176, 0.4146, 0.1934, 0.39, 0.2229, 0.3708, 0.2098, 0.3708, 0.2098, 0.39, 0.2229, 0.3659, 0.2515, 0.3527, 0.2427, 0.3527, 0.2427, 0.3659, 0.2515, 0.3431, 0.2786, 0.3358, 0.2733, 0.2469, 0.0873, 0.2923, 0.07863, 0.2964, 0.1184, 0.2586, 0.1255, 0.2586, 0.1255, 0.2964, 0.1184, 0.3, 0.1574, 0.2696, 0.1628, 0.2696, 0.1628, 0.3, 0.1574, 0.3033, 0.1954, 0.2805, 0.1998, 0.2805, 0.1998, 0.3033, 0.1954, 0.3066, 0.2327, 0.291, 0.2356, 0.291, 0.2356, 0.3066, 0.2327, 0.3096, 0.2679, 0.3008, 0.2696, 0.1064, 0.2007, 0.1326, 0.1626, 0.1629, 0.1876, 0.1416, 0.2198, 0.1416, 0.2198, 0.1629, 0.1876, 0.1932, 0.2127, 0.1757, 0.238, 0.1757, 0.238, 0.1932, 0.2127, 0.2228, 0.2373, 0.2096, 0.2564, 0.2096, 0.2564, 0.2228, 0.2373, 0.2515, 0.2614, 0.2424, 0.2744, 0.2424, 0.2744, 0.2515, 0.2614, 0.2784, 0.284, 0.2734, 0.2915, 0.08796, 0.3803, 0.07788, 0.3352, 0.1181, 0.331, 0.1256, 0.3687, 0.1256, 0.3687, 0.1181, 0.331, 0.1572, 0.3273, 0.1629, 0.3575, 0.1629, 0.3575, 0.1572, 0.3273, 0.1954, 0.3238, 0.1997, 0.3467, 0.1997, 0.3467, 0.1954, 0.3238, 0.2327, 0.3206, 0.2357, 0.3362, 0.2357, 0.3362, 0.2327, 0.3206, 0.2679, 0.3175, 0.2693, 0.3264, 0.03632, 0.461, 0.01216, 0.4041, 0.08796, 0.3803, 0.1049, 0.423, 0.03849, 0.00032, 0.04683, 0.00032, 0.05501, 0.001947, 0.06272, 0.005139, 0.06966, 0.009773, 0.07555, 0.01567, 0.08019, 0.02261, 0.08338, 0.03031, 0.08501, 0.03849, 0.08501, 0.04683, 0.08338, 0.05501, 0.08019, 0.06272, 0.07555, 0.06966, 0.06966, 0.07555, 0.06272, 0.08019, 0.05502, 0.08338, 0.04684, 0.08501, 0.03849, 0.08501, 0.03031, 0.08338, 0.02261, 0.08019, 0.01567, 0.07555, 0.009774, 0.06966, 0.00514, 0.06272, 0.001948, 0.05502, 0.00032, 0.04684, 0.00032, 0.03849, 0.001947, 0.03031, 0.005139, 0.02261, 0.009773, 0.01567, 0.01567, 0.009773, 0.02261, 0.00514, 0.03031, 0.001947, 0.3096, 0.2679, 0.3186, 0.268, 0.3176, 0.2833, 0.3116, 0.2831, 0.284, 0.3486, 0.2777, 0.3423, 0.2892, 0.3322, 0.2933, 0.3366, 0.3573, 0.3275, 0.3539, 0.3359, 0.3401, 0.329, 0.3426, 0.3235, 0.3186, 0.268, 0.3274, 0.2698, 0.3235, 0.2847, 0.3176, 0.2833, 0.2734, 0.2915, 0.2784, 0.284, 0.2906, 0.2934, 0.2871, 0.2983, 0.3594, 0.3187, 0.3573, 0.3275, 0.3426, 0.3235, 0.3439, 0.3177, 0.2784, 0.284, 0.2848, 0.2776, 0.2949, 0.2893, 0.2906, 0.2934, 0.3358, 0.2733, 0.3431, 0.2786, 0.3338, 0.2907, 0.3289, 0.2871, 0.3175, 0.3596, 0.3084, 0.3593, 0.3095, 0.344, 0.3155, 0.3442, 0.3543, 0.2925, 0.3577, 0.3008, 0.3432, 0.3058, 0.3411, 0.3002, 0.3084, 0.3593, 0.2996, 0.3575, 0.3037, 0.3426, 0.3095, 0.344, 0.3539, 0.3359, 0.3486, 0.3432, 0.3365, 0.3339, 0.3401, 0.329, 0.2679, 0.3175, 0.2679, 0.3085, 0.2832, 0.3096, 0.283, 0.3156, 0.2914, 0.3538, 0.284, 0.3486, 0.2933, 0.3366, 0.2982, 0.3401, 0.3486, 0.3432, 0.3423, 0.3496, 0.3322, 0.338, 0.3365, 0.3339, 0.3274, 0.2698, 0.3358, 0.2733, 0.3289, 0.2871, 0.3235, 0.2847, 0.2727, 0.3348, 0.2693, 0.3264, 0.284, 0.3215, 0.2861, 0.3271, 0.2848, 0.2776, 0.2924, 0.2728, 0.3001, 0.2862, 0.2949, 0.2893, 0.2693, 0.3264, 0.2679, 0.3175, 0.283, 0.3156, 0.284, 0.3215, 0.3594, 0.3097, 0.3594, 0.3187, 0.3439, 0.3177, 0.3441, 0.3117, 0.3494, 0.2849, 0.3543, 0.2925, 0.3411, 0.3002, 0.3379, 0.2951, 0.2924, 0.2728, 0.3008, 0.2696, 0.3057, 0.2841, 0.3001, 0.2862, 0.3008, 0.2696, 0.3096, 0.2679, 0.3116, 0.2831, 0.3057, 0.2841, 0.2996, 0.3575, 0.2914, 0.3538, 0.2982, 0.3401, 0.3037, 0.3426, 0.3423, 0.3496, 0.3346, 0.3544, 0.327, 0.3411, 0.3322, 0.338, 0.3577, 0.3008, 0.3594, 0.3097, 0.3441, 0.3117, 0.3432, 0.3058, 0.3431, 0.2786, 0.3494, 0.2849, 0.3379, 0.2951, 0.3338, 0.2907, 0.2777, 0.3423, 0.2727, 0.3348, 0.2861, 0.3271, 0.2892, 0.3322, 0.2697, 0.2997, 0.2734, 0.2915, 0.2871, 0.2983, 0.2846, 0.3037, 0.3263, 0.3578, 0.3175, 0.3596, 0.3155, 0.3442, 0.3214, 0.3432, 0.3346, 0.3544, 0.3263, 0.3578, 0.3214, 0.3432, 0.327, 0.3411])
me_cylinder_005.update()

# ---- objects
ob_sugar = bpy.data.objects.new('sugar', me_cylinder_005)

# ---- transforms, parenting, visibility, modifiers, constraints
ob_sugar.location = (0.0, 0.0, 0.0)

# ---- collection membership
col_collection.objects.link(ob_sugar)

# ---- scene / render settings (as saved in the file)
scene.frame_start = 1; scene.frame_end = 250; scene.frame_set(1)
scene.render.engine = 'BLENDER_EEVEE_NEXT'
bpy.context.view_layer.update()

# ---- added for rendering (the .blend has no active camera and no usable light): camera, sun
cam_auto = bpy.data.cameras.new('AutoCamera')
cam_auto.lens = 50.0
cam_auto.sensor_width = 36.0
cam_auto.clip_end = 1000.0
ob_auto_camera = bpy.data.objects.new('AutoCamera', cam_auto)
scene.collection.objects.link(ob_auto_camera)
ob_auto_camera.location = (0.185045, -0.222054, 0.169767)
ob_auto_camera.rotation_euler = (1.09748, -7.21219e-08, 0.694738)
scene.camera = ob_auto_camera
light_auto_sun = bpy.data.lights.new('AutoSun', 'SUN')
light_auto_sun.energy = 3.0
light_auto_sun.angle = 0.0523599
ob_auto_sun = bpy.data.objects.new('AutoSun', light_auto_sun)
scene.collection.objects.link(ob_auto_sun)
ob_auto_sun.rotation_euler = (0.872665, 0.174533, 0.523599)
bpy.context.view_layer.update()
